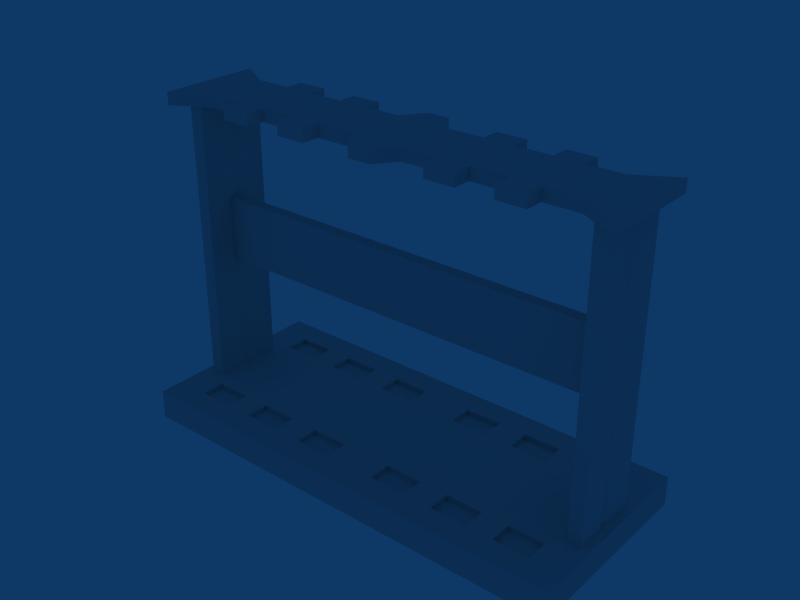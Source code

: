 # Source: weaponrack.blend  (saved by Blender 2.49.2; exported with 4.5.12 LTS)
import bpy
from mathutils import Matrix  # noqa: F401  (used for matrix-valued properties, if any)

bpy.ops.wm.read_factory_settings(use_empty=True)
scene = bpy.context.scene
scene.name = 'Scene'

# ---- collections
col_collection_1 = bpy.data.collections.new('Collection 1'); scene.collection.children.link(col_collection_1)

# ---- materials (node trees are filled in below, after node groups)
mat_material = bpy.data.materials.new('Material')
mat_material.alpha_threshold = 0.0
mat_material.roughness = 0.5
mat_material.line_color = (0.0, 0.0, 0.0, 1.0)

# ---- material node trees

# ---- world
world_world = bpy.data.worlds.new('World'); scene.world = world_world
world_world.color = (0.05656, 0.2208, 0.4)
world_world.use_sun_shadow = False
world_world.sun_shadow_jitter_overblur = 0.0
world_world.cycles.sampling_method = 'MANUAL'
world_world.cycles.sample_map_resolution = 256

# ---- meshes
me_cube = bpy.data.meshes.new('Cube')
me_cube.from_pydata([(5.082, 2.452, 6.13), (-5.082, 2.452, 6.13), (5.082, 0.5362, 6.13), (-5.082, 0.5362, 6.13), (0.0, 2.452, 6.13), (0.0, 0.5362, 6.13), (5.082, 1.494, 6.13), (-5.082, 1.494, 6.13), (0.0, 1.494, 6.396), (0.0, 1.494, 5.857), (5.082, 1.494, 5.857), (-5.082, 1.494, 5.857), (0.0, 0.5362, 5.857), (0.0, 2.452, 5.857), (5.082, 0.5362, 5.857), (-5.082, 0.5362, 5.857), (5.082, 2.452, 5.857), (-5.082, 2.452, 5.857), (0.2419, 2.452, 6.13), (-0.2419, 2.452, 6.13), (0.2419, 0.5362, 6.13), (-0.2419, 0.5362, 6.13), (0.5823, 1.494, 6.13), (-0.5823, 1.494, 6.13), (1.395, 1.494, 6.13), (-1.395, 1.494, 6.13), (2.049, 1.494, 6.13), (-2.049, 1.494, 6.13), (2.847, 1.494, 6.13), (-2.847, 1.494, 6.13), (3.486, 1.494, 6.13), (-3.486, 1.494, 6.13), (4.256, 1.494, 6.13), (-4.256, 1.494, 6.13), (0.2419, 0.5362, 5.857), (-0.2419, 0.5362, 5.857), (0.2419, 2.452, 5.857), (-0.2419, 2.452, 5.857), (0.5823, 1.494, 5.857), (-0.5823, 1.494, 5.857), (1.395, 1.494, 5.857), (-1.395, 1.494, 5.857), (2.049, 1.494, 5.857), (-2.049, 1.494, 5.857), (2.847, 1.494, 5.857), (-2.847, 1.494, 5.857), (3.486, 1.494, 5.857), (-3.486, 1.494, 5.857), (4.256, 1.494, 5.857), (-4.256, 1.494, 5.857), (3.486, 0.9281, 5.857), (-3.486, 0.9281, 5.857), (3.486, 0.9281, 6.13), (-3.486, 0.9281, 6.13), (4.256, 0.9268, 5.857), (-4.256, 0.9268, 5.857), (4.256, 0.9268, 6.13), (-4.256, 0.9268, 6.13), (2.049, 0.9282, 6.13), (-2.049, 0.9282, 6.13), (2.049, 0.9282, 5.857), (-2.049, 0.9282, 5.857), (2.847, 0.9282, 6.13), (-2.847, 0.9282, 6.13), (2.847, 0.9282, 5.857), (-2.847, 0.9282, 5.857), (0.5823, 0.9278, 6.13), (-0.5823, 0.9278, 6.13), (0.5823, 0.9278, 5.857), (-0.5823, 0.9278, 5.857), (1.395, 0.9278, 6.13), (-1.395, 0.9278, 6.13), (1.395, 0.9278, 5.857), (-1.395, 0.9278, 5.857), (4.256, 2.032, 6.13), (-4.256, 2.032, 6.13), (4.256, 2.032, 5.857), (-4.256, 2.032, 5.857), (3.486, 2.031, 6.13), (-3.486, 2.031, 6.13), (3.486, 2.031, 5.857), (-3.486, 2.031, 5.857), (2.847, 2.036, 6.13), (-2.847, 2.036, 6.13), (2.847, 2.036, 5.857), (-2.847, 2.036, 5.857), (2.049, 2.036, 6.13), (-2.049, 2.036, 6.13), (2.049, 2.036, 5.857), (-2.049, 2.036, 5.857), (1.395, 2.036, 6.13), (-1.395, 2.036, 6.13), (1.395, 2.036, 5.857), (-1.395, 2.036, 5.857), (0.5823, 2.036, 6.13), (-0.5823, 2.036, 6.13), (0.5823, 2.036, 5.857), (-0.5823, 2.036, 5.857), (2.848, 0.5861, 5.857), (-2.848, 0.5861, 5.857), (3.488, 0.586, 5.857), (-3.488, 0.586, 5.857), (2.848, 0.5861, 6.13), (-2.848, 0.5861, 6.13), (3.488, 0.586, 6.13), (-3.488, 0.586, 6.13), (1.396, 0.5857, 5.857), (-1.396, 0.5857, 5.857), (2.051, 0.5861, 5.857), (-2.051, 0.5861, 5.857), (2.051, 0.5861, 6.13), (-2.051, 0.5861, 6.13), (1.396, 0.5857, 6.13), (-1.396, 0.5857, 6.13), (2.049, 2.378, 5.857), (-2.049, 2.378, 5.857), (1.395, 2.378, 5.857), (-1.395, 2.378, 5.857), (2.049, 2.378, 6.13), (-2.049, 2.378, 6.13), (1.395, 2.378, 6.13), (-1.395, 2.378, 6.13), (2.847, 2.378, 5.857), (-2.847, 2.378, 5.857), (3.486, 2.373, 5.857), (-3.486, 2.373, 5.857), (2.847, 2.378, 6.13), (-2.847, 2.378, 6.13), (3.486, 2.373, 6.13), (-3.486, 2.373, 6.13), (4.62, 1.604, 2.3), (4.62, 1.384, 2.3), (-4.62, 1.384, 2.3), (-4.62, 1.604, 2.3), (4.62, 1.604, 3.7), (4.62, 1.384, 3.7), (-4.62, 1.384, 3.7), (-4.62, 1.604, 3.7), (4.823, 2.169, -0.4), (-4.823, 2.169, -0.4), (4.823, 0.8365, -0.4), (-4.823, 0.8365, -0.4), (4.524, 0.8365, -0.4), (-4.524, 0.8365, -0.4), (4.524, 2.169, -0.4), (-4.524, 2.169, -0.4), (4.823, 2.169, 5.965), (-4.823, 2.169, 5.965), (4.823, 0.8365, 5.965), (-4.823, 0.8365, 5.965), (4.524, 0.8365, 5.965), (-4.524, 0.8365, 5.965), (4.524, 2.169, 5.965), (-4.524, 2.169, 5.965), (4.823, 1.654, -0.4), (-4.823, 1.654, -0.4), (4.823, 1.352, -0.4), (-4.823, 1.352, -0.4), (4.524, 1.352, -0.4), (-4.524, 1.352, -0.4), (4.524, 1.654, -0.4), (-4.524, 1.654, -0.4), (4.823, 1.654, 5.965), (-4.823, 1.654, 5.965), (4.823, 1.352, 5.965), (-4.823, 1.352, 5.965), (4.524, 1.352, 5.965), (-4.524, 1.352, 5.965), (4.524, 1.654, 5.965), (-4.524, 1.654, 5.965), (4.772, 1.503, -0.4), (-4.772, 1.503, -0.4), (4.575, 1.503, -0.4), (-4.575, 1.503, -0.4), (4.772, 1.503, 5.965), (-4.772, 1.503, 5.965), (4.575, 1.503, 5.965), (-4.575, 1.503, 5.965), (5.0, 3.3, -1.0), (-5.0, 3.3, -1.0), (5.0, -0.3, -1.0), (-5.0, -0.3, -1.0), (5.0, 3.3, -0.358), (-5.0, 3.3, -0.358), (5.0, -0.3, -0.358), (-5.0, -0.3, -0.358), (5.0, 2.831, -1.0), (-5.0, 2.831, -1.0), (5.0, 2.389, -1.0), (-5.0, 2.389, -1.0), (5.0, 0.5942, -1.0), (-5.0, 0.5942, -1.0), (5.0, 0.1689, -1.0), (-5.0, 0.1689, -1.0), (5.0, 2.831, -0.358), (-5.0, 2.831, -0.358), (5.0, 2.389, -0.358), (-5.0, 2.389, -0.358), (5.0, 0.5942, -0.358), (-5.0, 0.5942, -0.358), (5.0, 0.1689, -0.358), (-5.0, 0.1689, -0.358), (0.0, 3.3, -1.0), (0.0, -0.3, -1.0), (0.0, 3.3, -0.358), (0.0, -0.3, -0.358), (0.0, 2.831, -1.0), (0.0, 2.389, -1.0), (0.0, 0.5942, -1.0), (0.0, 0.1689, -1.0), (0.0, 2.831, -0.358), (0.0, 2.389, -0.358), (0.0, 0.5942, -0.358), (0.0, 0.1689, -0.358), (4.25, 3.3, -1.0), (-4.25, 3.3, -1.0), (4.25, -0.3, -1.0), (-4.25, -0.3, -1.0), (4.25, 3.3, -0.358), (-4.25, 3.3, -0.358), (4.25, -0.3, -0.358), (-4.25, -0.3, -0.358), (4.25, 2.831, -1.0), (-4.25, 2.831, -1.0), (4.25, 2.389, -1.0), (-4.25, 2.389, -1.0), (4.25, 0.5942, -1.0), (-4.25, 0.5942, -1.0), (4.25, 0.1689, -1.0), (-4.25, 0.1689, -1.0), (4.25, 2.831, -0.358), (-4.25, 2.831, -0.358), (4.25, 2.389, -0.358), (-4.25, 2.389, -0.358), (4.25, 0.5942, -0.358), (-4.25, 0.5942, -0.358), (4.25, 0.1689, -0.358), (-4.25, 0.1689, -0.358), (3.464, 3.3, -1.0), (-3.464, 3.3, -1.0), (3.464, -0.3, -1.0), (-3.464, -0.3, -1.0), (3.464, 3.3, -0.358), (-3.464, 3.3, -0.358), (3.464, -0.3, -0.358), (-3.464, -0.3, -0.358), (3.464, 2.831, -1.0), (-3.464, 2.831, -1.0), (3.464, 2.389, -1.0), (-3.464, 2.389, -1.0), (3.464, 0.5942, -1.0), (-3.464, 0.5942, -1.0), (3.464, 0.1689, -1.0), (-3.464, 0.1689, -1.0), (3.464, 2.831, -0.358), (-3.464, 2.831, -0.358), (3.464, 2.389, -0.358), (-3.464, 2.389, -0.358), (3.464, 0.5942, -0.358), (-3.464, 0.5942, -0.358), (3.464, 0.1689, -0.358), (-3.464, 0.1689, -0.358), (2.858, 3.3, -1.0), (-2.858, 3.3, -1.0), (2.858, -0.3, -1.0), (-2.858, -0.3, -1.0), (2.858, 3.3, -0.358), (-2.858, 3.3, -0.358), (2.858, -0.3, -0.358), (-2.858, -0.3, -0.358), (2.858, 2.831, -1.0), (-2.858, 2.831, -1.0), (2.858, 2.389, -1.0), (-2.858, 2.389, -1.0), (2.858, 0.5942, -1.0), (-2.858, 0.5942, -1.0), (2.858, 0.1689, -1.0), (-2.858, 0.1689, -1.0), (2.858, 2.831, -0.358), (-2.858, 2.831, -0.358), (2.858, 2.389, -0.358), (-2.858, 2.389, -0.358), (2.858, 0.5942, -0.358), (-2.858, 0.5942, -0.358), (2.858, 0.1689, -0.358), (-2.858, 0.1689, -0.358), (2.043, 3.3, -1.0), (-2.043, 3.3, -1.0), (2.043, -0.3, -1.0), (-2.043, -0.3, -1.0), (2.043, 3.3, -0.358), (-2.043, 3.3, -0.358), (2.043, -0.3, -0.358), (-2.043, -0.3, -0.358), (2.043, 2.831, -1.0), (-2.043, 2.831, -1.0), (2.043, 2.389, -1.0), (-2.043, 2.389, -1.0), (2.043, 0.5942, -1.0), (-2.043, 0.5942, -1.0), (2.043, 0.1689, -1.0), (-2.043, 0.1689, -1.0), (2.043, 2.831, -0.358), (-2.043, 2.831, -0.358), (2.043, 2.389, -0.358), (-2.043, 2.389, -0.358), (2.043, 0.5942, -0.358), (-2.043, 0.5942, -0.358), (2.043, 0.1689, -0.358), (-2.043, 0.1689, -0.358), (1.4, 3.3, -1.0), (-1.4, 3.3, -1.0), (1.4, -0.3, -1.0), (-1.4, -0.3, -1.0), (1.4, 3.3, -0.358), (-1.4, 3.3, -0.358), (1.4, -0.3, -0.358), (-1.4, -0.3, -0.358), (1.4, 2.831, -1.0), (-1.4, 2.831, -1.0), (1.4, 2.389, -1.0), (-1.4, 2.389, -1.0), (1.4, 0.5942, -1.0), (-1.4, 0.5942, -1.0), (1.4, 0.1689, -1.0), (-1.4, 0.1689, -1.0), (1.4, 2.831, -0.358), (-1.4, 2.831, -0.358), (1.4, 2.389, -0.358), (-1.4, 2.389, -0.358), (1.4, 0.5942, -0.358), (-1.4, 0.5942, -0.358), (1.4, 0.1689, -0.358), (-1.4, 0.1689, -0.358), (0.5738, 3.3, -1.0), (-0.5738, 3.3, -1.0), (0.5738, -0.3, -1.0), (-0.5738, -0.3, -1.0), (0.5738, 3.3, -0.358), (-0.5738, 3.3, -0.358), (0.5738, -0.3, -0.358), (-0.5738, -0.3, -0.358), (0.5738, 2.831, -1.0), (-0.5738, 2.831, -1.0), (0.5738, 2.389, -1.0), (-0.5738, 2.389, -1.0), (0.5738, 0.5942, -1.0), (-0.5738, 0.5942, -1.0), (0.5738, 0.1689, -1.0), (-0.5738, 0.1689, -1.0), (0.5738, 2.831, -0.358), (-0.5738, 2.831, -0.358), (0.5738, 2.389, -0.358), (-0.5738, 2.389, -0.358), (0.5738, 0.5942, -0.358), (-0.5738, 0.5942, -0.358), (0.5738, 0.1689, -0.358), (-0.5738, 0.1689, -0.358), (0.5738, 0.5942, -0.4655), (-0.5738, 0.5942, -0.4655), (0.5738, 0.1689, -0.4655), (-0.5738, 0.1689, -0.4655), (0.5738, 2.831, -0.4655), (-0.5738, 2.831, -0.4655), (0.5738, 2.389, -0.4655), (-0.5738, 2.389, -0.4655), (1.4, 0.1689, -0.4655), (-1.4, 0.1689, -0.4655), (1.4, 0.5942, -0.4655), (-1.4, 0.5942, -0.4655), (1.4, 2.389, -0.4655), (-1.4, 2.389, -0.4655), (1.4, 2.831, -0.4655), (-1.4, 2.831, -0.4655), (2.043, 0.5942, -0.4655), (-2.043, 0.5942, -0.4655), (2.043, 0.1689, -0.4655), (-2.043, 0.1689, -0.4655), (2.043, 2.831, -0.4655), (-2.043, 2.831, -0.4655), (2.043, 2.389, -0.4655), (-2.043, 2.389, -0.4655), (2.858, 0.1689, -0.4655), (-2.858, 0.1689, -0.4655), (2.858, 0.5942, -0.4655), (-2.858, 0.5942, -0.4655), (2.858, 2.389, -0.4655), (-2.858, 2.389, -0.4655), (2.858, 2.831, -0.4655), (-2.858, 2.831, -0.4655), (3.464, 0.1689, -0.4655), (-3.464, 0.1689, -0.4655), (3.464, 0.5942, -0.4655), (-3.464, 0.5942, -0.4655), (3.464, 2.389, -0.4655), (-3.464, 2.389, -0.4655), (3.464, 2.831, -0.4655), (-3.464, 2.831, -0.4655), (4.25, 0.1689, -0.4655), (-4.25, 0.1689, -0.4655), (4.25, 0.5942, -0.4655), (-4.25, 0.5942, -0.4655), (4.25, 2.389, -0.4655), (-4.25, 2.389, -0.4655), (4.25, 2.831, -0.4655), (-4.25, 2.831, -0.4655)], [], [(6, 2, 14, 10), (15, 3, 7, 11), (0, 6, 10, 16), (11, 7, 1, 17), (0, 74, 32, 6), (33, 75, 1, 7), (78, 82, 28, 30), (29, 83, 79, 31), (86, 90, 24, 26), (25, 91, 87, 27), (18, 4, 8, 22), (8, 4, 19, 23), (6, 32, 56, 2), (57, 33, 7, 3), (30, 28, 62, 52), (63, 29, 31, 53), (26, 24, 70, 58), (71, 25, 27, 59), (22, 8, 5, 20), (5, 8, 23, 21), (2, 56, 54, 14), (55, 57, 3, 15), (20, 5, 12, 34), (12, 5, 21, 35), (4, 18, 36, 13), (37, 19, 4, 13), (74, 0, 16, 76), (17, 1, 75, 77), (13, 36, 38, 9), (39, 37, 13, 9), (92, 88, 42, 40), (43, 89, 93, 41), (84, 80, 46, 44), (47, 81, 85, 45), (76, 16, 10, 48), (11, 17, 77, 49), (9, 38, 34, 12), (35, 39, 9, 12), (40, 42, 60, 72), (61, 43, 41, 73), (44, 46, 50, 64), (51, 47, 45, 65), (48, 10, 14, 54), (15, 11, 49, 55), (56, 52, 50, 54), (51, 53, 57, 55), (30, 52, 56, 32), (57, 53, 31, 33), (46, 48, 54, 50), (55, 49, 47, 51), (62, 58, 60, 64), (61, 59, 63, 65), (26, 58, 62, 28), (63, 59, 27, 29), (42, 44, 64, 60), (65, 45, 43, 61), (20, 34, 68, 66), (69, 35, 21, 67), (70, 66, 68, 72), (69, 67, 71, 73), (22, 66, 70, 24), (71, 67, 23, 25), (38, 40, 72, 68), (73, 41, 39, 69), (78, 74, 76, 80), (77, 75, 79, 81), (30, 32, 74, 78), (75, 33, 31, 79), (46, 80, 76, 48), (77, 81, 47, 49), (36, 18, 94, 96), (95, 19, 37, 97), (86, 82, 84, 88), (85, 83, 87, 89), (94, 90, 92, 96), (93, 91, 95, 97), (26, 28, 82, 86), (83, 29, 27, 87), (42, 88, 84, 44), (85, 89, 43, 45), (22, 24, 90, 94), (91, 25, 23, 95), (38, 96, 92, 40), (93, 97, 39, 41), (20, 66, 22), (23, 67, 21), (18, 22, 94), (95, 23, 19), (34, 38, 68), (69, 39, 35), (36, 96, 38), (39, 97, 37), (64, 50, 100, 98), (101, 51, 65, 99), (52, 62, 102, 104), (103, 63, 53, 105), (72, 60, 108, 106), (109, 61, 73, 107), (58, 70, 112, 110), (113, 71, 59, 111), (70, 72, 106, 112), (107, 73, 71, 113), (62, 64, 98, 102), (99, 65, 63, 103), (60, 58, 110, 108), (111, 59, 61, 109), (50, 52, 104, 100), (105, 53, 51, 101), (110, 112, 106, 108), (107, 113, 111, 109), (104, 102, 98, 100), (99, 103, 105, 101), (88, 92, 116, 114), (117, 93, 89, 115), (90, 86, 118, 120), (119, 87, 91, 121), (80, 84, 122, 124), (123, 85, 81, 125), (82, 78, 128, 126), (129, 79, 83, 127), (92, 90, 120, 116), (121, 91, 93, 117), (86, 88, 114, 118), (115, 89, 87, 119), (84, 82, 126, 122), (127, 83, 85, 123), (78, 80, 124, 128), (125, 81, 79, 129), (126, 128, 124, 122), (125, 129, 127, 123), (120, 118, 114, 116), (115, 119, 121, 117), (130, 131, 132, 133), (134, 137, 136, 135), (130, 134, 135, 131), (131, 135, 136, 132), (132, 136, 137, 133), (134, 130, 133, 137), (140, 148, 150, 142), (151, 149, 141, 143), (146, 138, 144, 152), (145, 139, 147, 153), (138, 154, 160, 144), (161, 155, 139, 145), (156, 140, 142, 158), (143, 141, 157, 159), (152, 168, 162, 146), (163, 169, 153, 147), (166, 150, 148, 164), (149, 151, 167, 165), (154, 138, 146, 162), (147, 139, 155, 163), (164, 148, 140, 156), (141, 149, 165, 157), (150, 166, 158, 142), (159, 167, 151, 143), (168, 152, 144, 160), (145, 153, 169, 161), (154, 170, 172, 160), (173, 171, 155, 161), (170, 156, 158, 172), (159, 157, 171, 173), (168, 176, 174, 162), (175, 177, 169, 163), (176, 166, 164, 174), (165, 167, 177, 175), (162, 174, 170, 154), (171, 175, 163, 155), (174, 164, 156, 170), (157, 165, 175, 171), (166, 176, 172, 158), (173, 177, 167, 159), (176, 168, 160, 172), (161, 169, 177, 173), (186, 178, 182, 194), (183, 179, 187, 195), (194, 196, 188, 186), (189, 197, 195, 187), (196, 198, 190, 188), (191, 199, 197, 189), (198, 200, 192, 190), (193, 201, 199, 191), (200, 184, 180, 192), (181, 185, 201, 193), (184, 220, 216, 180), (217, 221, 185, 181), (178, 214, 218, 182), (219, 215, 179, 183), (214, 178, 186, 222), (187, 179, 215, 223), (188, 224, 222, 186), (223, 225, 189, 187), (190, 226, 224, 188), (225, 227, 191, 189), (192, 228, 226, 190), (227, 229, 193, 191), (180, 216, 228, 192), (229, 217, 181, 193), (230, 194, 182, 218), (183, 195, 231, 219), (232, 196, 194, 230), (195, 197, 233, 231), (234, 198, 196, 232), (197, 199, 235, 233), (236, 200, 198, 234), (199, 201, 237, 235), (220, 184, 200, 236), (201, 185, 221, 237), (220, 244, 240, 216), (241, 245, 221, 217), (214, 238, 242, 218), (243, 239, 215, 219), (222, 246, 238, 214), (239, 247, 223, 215), (224, 248, 246, 222), (247, 249, 225, 223), (226, 250, 248, 224), (249, 251, 227, 225), (228, 252, 250, 226), (251, 253, 229, 227), (216, 240, 252, 228), (253, 241, 217, 229), (254, 230, 218, 242), (219, 231, 255, 243), (258, 234, 232, 256), (233, 235, 259, 257), (244, 220, 236, 260), (237, 221, 245, 261), (244, 268, 264, 240), (265, 269, 245, 241), (238, 262, 266, 242), (267, 263, 239, 243), (246, 270, 262, 238), (263, 271, 247, 239), (248, 272, 270, 246), (271, 273, 249, 247), (250, 274, 272, 248), (273, 275, 251, 249), (252, 276, 274, 250), (275, 277, 253, 251), (240, 264, 276, 252), (277, 265, 241, 253), (278, 254, 242, 266), (243, 255, 279, 267), (280, 256, 254, 278), (255, 257, 281, 279), (282, 258, 256, 280), (257, 259, 283, 281), (284, 260, 258, 282), (259, 261, 285, 283), (268, 244, 260, 284), (261, 245, 269, 285), (268, 292, 288, 264), (289, 293, 269, 265), (262, 286, 290, 266), (291, 287, 263, 267), (270, 294, 286, 262), (287, 295, 271, 263), (272, 296, 294, 270), (295, 297, 273, 271), (274, 298, 296, 272), (297, 299, 275, 273), (276, 300, 298, 274), (299, 301, 277, 275), (264, 288, 300, 276), (301, 289, 265, 277), (302, 278, 266, 290), (267, 279, 303, 291), (306, 282, 280, 304), (281, 283, 307, 305), (292, 268, 284, 308), (285, 269, 293, 309), (292, 316, 312, 288), (313, 317, 293, 289), (286, 310, 314, 290), (315, 311, 287, 291), (294, 318, 310, 286), (311, 319, 295, 287), (296, 320, 318, 294), (319, 321, 297, 295), (298, 322, 320, 296), (321, 323, 299, 297), (300, 324, 322, 298), (323, 325, 301, 299), (288, 312, 324, 300), (325, 313, 289, 301), (326, 302, 290, 314), (291, 303, 327, 315), (328, 304, 302, 326), (303, 305, 329, 327), (330, 306, 304, 328), (305, 307, 331, 329), (332, 308, 306, 330), (307, 309, 333, 331), (316, 292, 308, 332), (309, 293, 317, 333), (316, 340, 336, 312), (337, 341, 317, 313), (340, 205, 203, 336), (203, 205, 341, 337), (310, 334, 338, 314), (339, 335, 311, 315), (334, 202, 204, 338), (204, 202, 335, 339), (318, 342, 334, 310), (335, 343, 319, 311), (342, 206, 202, 334), (202, 206, 343, 335), (320, 344, 342, 318), (343, 345, 321, 319), (344, 207, 206, 342), (206, 207, 345, 343), (322, 346, 344, 320), (345, 347, 323, 321), (346, 208, 207, 344), (207, 208, 347, 345), (324, 348, 346, 322), (347, 349, 325, 323), (348, 209, 208, 346), (208, 209, 349, 347), (312, 336, 348, 324), (349, 337, 313, 325), (336, 203, 209, 348), (209, 203, 337, 349), (210, 350, 338, 204), (339, 351, 210, 204), (350, 326, 314, 338), (315, 327, 351, 339), (211, 352, 350, 210), (351, 353, 211, 210), (212, 354, 352, 211), (353, 355, 212, 211), (354, 330, 328, 352), (329, 331, 355, 353), (213, 356, 354, 212), (355, 357, 213, 212), (205, 340, 356, 213), (357, 341, 205, 213), (340, 316, 332, 356), (333, 317, 341, 357), (354, 356, 360, 358), (361, 357, 355, 359), (350, 352, 364, 362), (365, 353, 351, 363), (356, 332, 366, 360), (367, 333, 357, 361), (330, 354, 358, 368), (359, 355, 331, 369), (352, 328, 370, 364), (371, 329, 353, 365), (326, 350, 362, 372), (363, 351, 327, 373), (332, 330, 368, 366), (369, 331, 333, 367), (328, 326, 372, 370), (373, 327, 329, 371), (306, 308, 376, 374), (377, 309, 307, 375), (302, 304, 380, 378), (381, 305, 303, 379), (308, 284, 382, 376), (383, 285, 309, 377), (282, 306, 374, 384), (375, 307, 283, 385), (304, 280, 386, 380), (387, 281, 305, 381), (278, 302, 378, 388), (379, 303, 279, 389), (284, 282, 384, 382), (385, 283, 285, 383), (280, 278, 388, 386), (389, 279, 281, 387), (258, 260, 390, 392), (391, 261, 259, 393), (254, 256, 394, 396), (395, 257, 255, 397), (260, 236, 398, 390), (399, 237, 261, 391), (234, 258, 392, 400), (393, 259, 235, 401), (256, 232, 402, 394), (403, 233, 257, 395), (230, 254, 396, 404), (397, 255, 231, 405), (236, 234, 400, 398), (401, 235, 237, 399), (232, 230, 404, 402), (405, 231, 233, 403), (360, 366, 368, 358), (369, 367, 361, 359), (364, 370, 372, 362), (373, 371, 365, 363), (376, 382, 384, 374), (385, 383, 377, 375), (380, 386, 388, 378), (389, 387, 381, 379), (390, 398, 400, 392), (401, 399, 391, 393), (394, 402, 404, 396), (405, 403, 395, 397)])
_uv = me_cube.uv_layers.new(name='UVTex')
_uv.uv.foreach_set('vector', [0.4479, 0.7802, 0.4479, 0.6498, 0.4826, 0.649, 0.4826, 0.7794, 0.448, 0.3874, 0.4827, 0.3882, 0.4826, 0.5186, 0.4479, 0.5178, 0.448, 0.9106, 0.4479, 0.7802, 0.4826, 0.7794, 0.4827, 0.9098, 0.4479, 0.5178, 0.4826, 0.5186, 0.4826, 0.649, 0.4479, 0.6482, 0.7366, 0.000712, 0.7773, 0.1073, 0.7777, 0.2443, 0.7374, 0.2444, 0.5396, 0.2438, 0.5392, 0.3808, 0.4984, 0.4874, 0.4992, 0.2437, 0.8149, 0.1075, 0.8462, 0.1062, 0.8466, 0.2441, 0.8154, 0.2442, 0.6085, 0.244, 0.6081, 0.3818, 0.5768, 0.3806, 0.5772, 0.2439, 0.8852, 0.1061, 0.9172, 0.106, 0.9176, 0.2439, 0.8857, 0.244, 0.6795, 0.2442, 0.679, 0.3821, 0.6471, 0.382, 0.6475, 0.2441, 0.4921, 0.8227, 0.4218, 0.8227, 0.4218, 0.4944, 0.591, 0.4944, 0.4218, 0.4944, 0.4218, 0.8227, 0.4921, 0.8227, 0.591, 0.4944, 0.7374, 0.2444, 0.7777, 0.2443, 0.7782, 0.3886, 0.7381, 0.4881, 0.54, 0.09952, 0.5396, 0.2438, 0.4992, 0.2437, 0.5, 0.0, 0.8154, 0.2442, 0.8466, 0.2441, 0.8471, 0.388, 0.8158, 0.3881, 0.6089, 0.1001, 0.6085, 0.244, 0.5772, 0.2439, 0.5777, 0.09994, 0.8857, 0.244, 0.9176, 0.2439, 0.9181, 0.3879, 0.8861, 0.3879, 0.6799, 0.1002, 0.6795, 0.2442, 0.6475, 0.2441, 0.648, 0.1002, 0.591, 0.4944, 0.4218, 0.4944, 0.4218, 0.1661, 0.4921, 0.1661, 0.4218, 0.1661, 0.4218, 0.4944, 0.591, 0.4944, 0.4921, 0.1661, 0.5174, 0.8574, 0.5174, 0.9106, 0.4827, 0.9098, 0.4827, 0.8566, 0.5174, 0.5903, 0.4827, 0.5911, 0.4827, 0.5379, 0.5174, 0.5371, 1.0, 0.5116, 0.9882, 0.5116, 0.9866, 3.564e-05, 0.9984, 0.0, 0.9866, 3.564e-05, 0.9882, 0.5116, 0.9763, 0.5117, 0.9747, 7.12e-05, 0.6214, 0.9997, 0.6096, 0.9997, 0.608, 0.4882, 0.6198, 0.4881, 0.6316, 0.4881, 0.6332, 0.9997, 0.6214, 0.9997, 0.6198, 0.4881, 0.5174, 0.5919, 0.5174, 0.649, 0.4827, 0.6482, 0.4827, 0.5911, 0.5174, 0.7061, 0.4827, 0.7069, 0.4827, 0.6498, 0.5174, 0.649, 0.2485, 0.0007476, 0.2603, 0.000712, 0.2777, 0.2443, 0.2492, 0.2444, 0.2208, 0.2445, 0.2366, 0.0007832, 0.2485, 0.0007476, 0.2492, 0.2444, 0.317, 0.1064, 0.3489, 0.1063, 0.3494, 0.2441, 0.3174, 0.2442, 0.1491, 0.2447, 0.1486, 0.1069, 0.1806, 0.1068, 0.181, 0.2446, 0.388, 0.1062, 0.4192, 0.1072, 0.4197, 0.2439, 0.3884, 0.244, 0.07878, 0.2449, 0.07835, 0.1082, 0.1096, 0.107, 0.1101, 0.2449, 0.4569, 0.1068, 0.4969, 0.0, 0.4977, 0.2437, 0.4573, 0.2438, 0.0007622, 0.2452, 0.0, 0.001495, 0.04072, 0.108, 0.04114, 0.2451, 0.2492, 0.2444, 0.2777, 0.2443, 0.2618, 0.4881, 0.25, 0.4881, 0.2382, 0.4882, 0.2208, 0.2445, 0.2492, 0.2444, 0.25, 0.4881, 0.3174, 0.2442, 0.3494, 0.2441, 0.3498, 0.3881, 0.3178, 0.3883, 0.1495, 0.3887, 0.1491, 0.2447, 0.181, 0.2446, 0.1815, 0.3887, 0.3884, 0.244, 0.4197, 0.2439, 0.4201, 0.3879, 0.3888, 0.388, 0.07923, 0.3889, 0.07878, 0.2449, 0.1101, 0.2449, 0.1105, 0.3888, 0.4573, 0.2438, 0.4977, 0.2437, 0.4984, 0.4874, 0.4577, 0.3881, 0.001524, 0.4889, 0.0007622, 0.2452, 0.04114, 0.2451, 0.0416, 0.3894, 0.5174, 0.3672, 0.5174, 0.3475, 0.5521, 0.3483, 0.5521, 0.368, 0.5174, 0.8368, 0.5521, 0.836, 0.5521, 0.8557, 0.5174, 0.8566, 0.8154, 0.2442, 0.8158, 0.3881, 0.7782, 0.3886, 0.7777, 0.2443, 0.54, 0.09952, 0.5777, 0.09994, 0.5772, 0.2439, 0.5396, 0.2438, 0.4197, 0.2439, 0.4573, 0.2438, 0.4577, 0.3881, 0.4201, 0.3879, 0.0416, 0.3894, 0.04114, 0.2451, 0.07878, 0.2449, 0.07923, 0.3889, 0.5174, 0.1136, 0.5174, 0.09317, 0.5521, 0.09401, 0.5521, 0.1145, 0.5174, 0.137, 0.5521, 0.1362, 0.5521, 0.1566, 0.5174, 0.1575, 0.8857, 0.244, 0.8861, 0.3879, 0.8471, 0.388, 0.8466, 0.2441, 0.6089, 0.1001, 0.648, 0.1002, 0.6475, 0.2441, 0.6085, 0.244, 0.3494, 0.2441, 0.3884, 0.244, 0.3888, 0.388, 0.3498, 0.3881, 0.1105, 0.3888, 0.1101, 0.2449, 0.1491, 0.2447, 0.1495, 0.3887, 0.9477, 0.4881, 0.9493, 0.9997, 0.8477, 1.0, 0.8461, 0.4884, 0.635, 0.4881, 0.7366, 0.4884, 0.735, 1.0, 0.6334, 0.9997, 0.448, 0.1495, 0.448, 0.1287, 0.4827, 0.1295, 0.4827, 0.1504, 0.448, 0.1079, 0.4827, 0.107, 0.4827, 0.1279, 0.448, 0.1287, 0.9573, 0.2437, 0.9578, 0.3878, 0.9181, 0.3879, 0.9176, 0.2439, 0.6799, 0.1002, 0.7196, 0.1003, 0.7192, 0.2443, 0.6795, 0.2442, 0.2777, 0.2443, 0.3174, 0.2442, 0.3178, 0.3883, 0.2781, 0.3884, 0.1815, 0.3887, 0.181, 0.2446, 0.2208, 0.2445, 0.2212, 0.3886, 0.5521, 0.8092, 0.5521, 0.8289, 0.5174, 0.8298, 0.5174, 0.81, 0.5521, 0.8092, 0.5174, 0.8083, 0.5174, 0.7886, 0.5521, 0.7894, 0.8154, 0.2442, 0.7777, 0.2443, 0.7773, 0.1073, 0.8149, 0.1075, 0.5392, 0.3808, 0.5396, 0.2438, 0.5772, 0.2439, 0.5768, 0.3806, 0.4197, 0.2439, 0.4192, 0.1072, 0.4569, 0.1068, 0.4573, 0.2438, 0.04072, 0.108, 0.07835, 0.1082, 0.07878, 0.2449, 0.04114, 0.2451, 0.7382, 1.0, 0.7366, 0.4884, 0.8445, 0.4881, 0.8461, 0.9997, 0.6064, 1.0, 0.4984, 0.9997, 0.5, 0.4881, 0.608, 0.4884, 0.5521, 0.1145, 0.5521, 0.1349, 0.5174, 0.1358, 0.5174, 0.1153, 0.5174, 0.1145, 0.4827, 0.1136, 0.4827, 0.09317, 0.5174, 0.09401, 0.5174, 0.1145, 0.5174, 0.1353, 0.4827, 0.1362, 0.4827, 0.1153, 0.5174, 0.1578, 0.4827, 0.157, 0.4827, 0.1362, 0.5174, 0.137, 0.8857, 0.244, 0.8466, 0.2441, 0.8462, 0.1062, 0.8852, 0.1061, 0.6081, 0.3818, 0.6085, 0.244, 0.6475, 0.2441, 0.6471, 0.382, 0.3494, 0.2441, 0.3489, 0.1063, 0.388, 0.1062, 0.3884, 0.244, 0.1096, 0.107, 0.1486, 0.1069, 0.1491, 0.2447, 0.1101, 0.2449, 0.9573, 0.2437, 0.9176, 0.2439, 0.9172, 0.106, 0.9569, 0.1059, 0.679, 0.3821, 0.6795, 0.2442, 0.7192, 0.2443, 0.7188, 0.3822, 0.2777, 0.2443, 0.2773, 0.1065, 0.317, 0.1064, 0.3174, 0.2442, 0.1806, 0.1068, 0.2203, 0.1067, 0.2208, 0.2445, 0.181, 0.2446, 0.9747, 0.4874, 0.9578, 0.3878, 0.9573, 0.2437, 0.7192, 0.2443, 0.7196, 0.1003, 0.7366, 0.0007121, 0.9732, 0.0, 0.9573, 0.2437, 0.9569, 0.1059, 0.7188, 0.3822, 0.7192, 0.2443, 0.7351, 0.4881, 0.2618, 0.4881, 0.2777, 0.2443, 0.2781, 0.3884, 0.2212, 0.3886, 0.2208, 0.2445, 0.2382, 0.4882, 0.2603, 0.000712, 0.2773, 0.1065, 0.2777, 0.2443, 0.2208, 0.2445, 0.2203, 0.1067, 0.2366, 0.0007832, 0.3888, 0.388, 0.4201, 0.3879, 0.4205, 0.4749, 0.3892, 0.475, 0.07941, 0.476, 0.07923, 0.3889, 0.1105, 0.3888, 0.1107, 0.4758, 0.8158, 0.3881, 0.8471, 0.388, 0.8473, 0.4751, 0.816, 0.4752, 0.6091, 0.01303, 0.6089, 0.1001, 0.5777, 0.09994, 0.5778, 0.01291, 0.3178, 0.3883, 0.3498, 0.3881, 0.3502, 0.4751, 0.3182, 0.4753, 0.1497, 0.4757, 0.1495, 0.3887, 0.1815, 0.3887, 0.1817, 0.4757, 0.8861, 0.3879, 0.9181, 0.3879, 0.9183, 0.4749, 0.8863, 0.4749, 0.6801, 0.01315, 0.6799, 0.1002, 0.648, 0.1002, 0.6481, 0.01315, 0.4827, 0.34, 0.448, 0.3392, 0.448, 0.2926, 0.4827, 0.2934, 0.4827, 0.2452, 0.4827, 0.2917, 0.448, 0.2926, 0.448, 0.246, 0.5174, 0.3, 0.4827, 0.2992, 0.4827, 0.2526, 0.5174, 0.2535, 0.4827, 0.1978, 0.4827, 0.2443, 0.448, 0.2452, 0.448, 0.1986, 0.5174, 0.2518, 0.4827, 0.2526, 0.4827, 0.2061, 0.5174, 0.2052, 0.5174, 0.3009, 0.5174, 0.3475, 0.4827, 0.3466, 0.4827, 0.3, 0.4827, 0.1969, 0.448, 0.1978, 0.448, 0.1512, 0.4827, 0.1504, 0.5174, 0.1587, 0.5174, 0.2052, 0.4827, 0.2044, 0.4827, 0.1578, 0.5174, 0.394, 0.5174, 0.3772, 0.5521, 0.3781, 0.5521, 0.3949, 0.5174, 0.5203, 0.5521, 0.5195, 0.5521, 0.5362, 0.5174, 0.5371, 0.5174, 0.7707, 0.5174, 0.7543, 0.5521, 0.7552, 0.5521, 0.7716, 0.5174, 0.4431, 0.5521, 0.4423, 0.5521, 0.4587, 0.5174, 0.4595, 0.3489, 0.1063, 0.317, 0.1064, 0.3167, 0.01937, 0.3487, 0.01928, 0.1803, 0.01978, 0.1806, 0.1068, 0.1486, 0.1069, 0.1484, 0.01988, 0.9172, 0.106, 0.8852, 0.1061, 0.885, 0.0191, 0.9169, 0.019, 0.6468, 0.469, 0.6471, 0.382, 0.679, 0.3821, 0.6788, 0.4691, 0.4192, 0.1072, 0.388, 0.1062, 0.3877, 0.01916, 0.419, 0.02018, 0.1094, 0.02, 0.1096, 0.107, 0.07835, 0.1082, 0.07808, 0.0212, 0.8462, 0.1062, 0.8149, 0.1075, 0.8147, 0.02042, 0.8459, 0.01921, 0.5765, 0.4677, 0.5768, 0.3806, 0.6081, 0.3818, 0.6078, 0.4689, 0.4827, 0.7543, 0.5174, 0.7552, 0.5174, 0.8017, 0.4827, 0.8009, 0.4827, 0.3949, 0.4827, 0.3483, 0.5174, 0.3475, 0.5174, 0.394, 0.448, 0.3408, 0.4827, 0.34, 0.4827, 0.3866, 0.448, 0.3874, 0.4827, 0.4888, 0.4827, 0.4423, 0.5174, 0.4431, 0.5174, 0.4897, 0.4827, 0.8092, 0.5174, 0.81, 0.5174, 0.8566, 0.4827, 0.8557, 0.4827, 0.5371, 0.4827, 0.4905, 0.5174, 0.4897, 0.5174, 0.5362, 0.4827, 0.3957, 0.5174, 0.3949, 0.5174, 0.4414, 0.4827, 0.4423, 0.4827, 0.7535, 0.4827, 0.7069, 0.5174, 0.7077, 0.5174, 0.7543, 0.5521, 0.7069, 0.5521, 0.7233, 0.5174, 0.7242, 0.5174, 0.7077, 0.5521, 0.7543, 0.5174, 0.7535, 0.5174, 0.7371, 0.5521, 0.7379, 0.5521, 0.3949, 0.5521, 0.4116, 0.5174, 0.4125, 0.5174, 0.3957, 0.4827, 0.107, 0.448, 0.1062, 0.448, 0.0894, 0.4827, 0.09024, 0.3977, 0.8429, 0.142, 0.8439, 0.1412, 0.5139, 0.3969, 0.5129, 0.6178, 0.5129, 0.8734, 0.5139, 0.8726, 0.8439, 0.617, 0.8429, 0.6255, 0.5, 0.6263, 0.8557, 0.3891, 0.8568, 0.3884, 0.5011, 0.8634, 0.1432, 0.8641, 0.4989, 0.627, 0.5, 0.6263, 0.1443, 0.3884, 0.4989, 0.3891, 0.1432, 0.6263, 0.1443, 0.6255, 0.5, 0.3969, 0.1561, 0.3977, 0.4861, 0.142, 0.4871, 0.1412, 0.1571, 0.2527, 0.0579, 0.6841, 0.05579, 0.6842, 0.08815, 0.2528, 0.09026, 0.2527, 0.1226, 0.2528, 0.09026, 0.6842, 0.09237, 0.6841, 0.1247, 0.2528, 0.1247, 0.6842, 0.1268, 0.6841, 0.1592, 0.2527, 0.1571, 0.2528, 0.05579, 0.2527, 0.02344, 0.6841, 0.02133, 0.6842, 0.05368, 0.7473, 0.8759, 0.6844, 0.8762, 0.6843, 0.8439, 0.7472, 0.8436, 0.7473, 0.3317, 0.7472, 0.3641, 0.6843, 0.3638, 0.6844, 0.3314, 0.7473, 0.2613, 0.6844, 0.2616, 0.6843, 0.2293, 0.7472, 0.229, 0.7473, 0.4668, 0.7472, 0.4992, 0.6843, 0.4989, 0.6844, 0.4665, 0.6844, 0.6714, 0.7473, 0.6717, 0.7472, 0.704, 0.6843, 0.7037, 0.6844, 0.7738, 0.6843, 0.7414, 0.7472, 0.7411, 0.7473, 0.7735, 0.6844, 0.7738, 0.7473, 0.7741, 0.7472, 0.8065, 0.6843, 0.8062, 0.6844, 0.2943, 0.6843, 0.2619, 0.7472, 0.2616, 0.7473, 0.294, 0.2529, 0.2616, 0.2527, 0.1613, 0.6841, 0.1592, 0.6843, 0.2595, 0.2529, 0.2616, 0.6843, 0.2637, 0.6841, 0.3641, 0.2527, 0.362, 0.6841, 0.3641, 0.6843, 0.4644, 0.2529, 0.4665, 0.2527, 0.3662, 0.6841, 0.6714, 0.2527, 0.6693, 0.2529, 0.5689, 0.6843, 0.571, 0.2527, 0.9766, 0.2529, 0.8762, 0.6843, 0.8783, 0.6841, 0.9787, 0.2527, 0.7759, 0.6841, 0.7738, 0.6843, 0.8741, 0.2529, 0.8762, 0.2527, 0.7717, 0.2529, 0.6714, 0.6843, 0.6735, 0.6841, 0.7738, 0.2527, 0.4686, 0.6841, 0.4665, 0.6843, 0.5668, 0.2529, 0.5689, 0.0, 0.0, 1.0, 0.0, 1.0, 1.0, 0.0, 1.0, 0.0, 0.0, 1.0, 0.0, 1.0, 1.0, 0.0, 1.0, 0.0, 0.0, 1.0, 0.0, 1.0, 1.0, 0.0, 1.0, 0.0, 0.0, 1.0, 0.0, 1.0, 1.0, 0.0, 1.0, 0.0, 0.0, 1.0, 0.0, 1.0, 1.0, 0.0, 1.0, 0.0, 0.0, 1.0, 0.0, 1.0, 1.0, 0.0, 1.0, 0.0, 0.0, 1.0, 0.0, 1.0, 1.0, 0.0, 1.0, 0.0, 0.0, 1.0, 0.0, 1.0, 1.0, 0.0, 1.0, 1.0, 0.9997, 0.8793, 0.9999, 0.8707, 0.000131, 0.9913, 0.0, 0.6207, 0.9999, 0.6293, 0.000131, 0.75, 0.000262, 0.7413, 1.0, 0.8793, 0.9999, 0.7587, 1.0, 0.75, 0.000262, 0.8707, 0.000131, 0.5, 0.9997, 0.5087, 0.0, 0.6293, 0.000131, 0.6207, 0.9999, 0.008668, 0.0, 0.1293, 0.0001311, 0.1207, 0.9999, 0.0, 0.9997, 0.3707, 0.000131, 0.3793, 0.9999, 0.2587, 1.0, 0.25, 0.000262, 0.1293, 0.0001311, 0.25, 0.0002621, 0.2413, 1.0, 0.1207, 0.9999, 0.4913, 0.0, 0.5, 0.9997, 0.3793, 0.9999, 0.3707, 0.000131, 0.1519, 0.1693, 0.1159, 0.1692, 0.1161, 0.1159, 0.1521, 0.1161, 0.6685, 0.1159, 0.6687, 0.1692, 0.6327, 0.1693, 0.6326, 0.1161, 0.1521, 0.1161, 0.186, 0.1162, 0.1859, 0.1694, 0.1519, 0.1693, 0.5988, 0.1694, 0.5986, 0.1162, 0.6326, 0.1161, 0.6327, 0.1693, 0.186, 0.1162, 0.3237, 0.1166, 0.3235, 0.1699, 0.1859, 0.1694, 0.4611, 0.1699, 0.4609, 0.1166, 0.5986, 0.1162, 0.5988, 0.1694, 0.3237, 0.1166, 0.3563, 0.1167, 0.3562, 0.17, 0.3235, 0.1699, 0.4284, 0.17, 0.4283, 0.1167, 0.4609, 0.1166, 0.4611, 0.1699, 0.3563, 0.1167, 0.3923, 0.1169, 0.3922, 0.1701, 0.3562, 0.17, 0.3925, 0.1701, 0.3923, 0.1169, 0.4283, 0.1167, 0.4284, 0.17, 0.1159, 0.1727, 0.1735, 0.1725, 0.1736, 0.2257, 0.1161, 0.2259, 0.8258, 0.2236, 0.8257, 0.1703, 0.8832, 0.1701, 0.8834, 0.2234, 0.8834, 0.2792, 0.8258, 0.2794, 0.8257, 0.2261, 0.8832, 0.2259, 0.1735, 0.2283, 0.1736, 0.2815, 0.1161, 0.2817, 0.1159, 0.2285, 0.8257, 0.2819, 0.8832, 0.2817, 0.8833, 0.3206, 0.8258, 0.3208, 0.116, 0.3232, 0.1159, 0.2843, 0.1735, 0.2841, 0.1736, 0.323, 0.8834, 0.3573, 0.8259, 0.3575, 0.8258, 0.3208, 0.8833, 0.3206, 0.1736, 0.323, 0.1737, 0.3597, 0.1162, 0.3599, 0.116, 0.3232, 0.8839, 0.5062, 0.8263, 0.5064, 0.8259, 0.3575, 0.8834, 0.3573, 0.1737, 0.3597, 0.1741, 0.5085, 0.1166, 0.5087, 0.1162, 0.3599, 0.884, 0.5414, 0.8264, 0.5416, 0.8263, 0.5064, 0.8839, 0.5062, 0.1741, 0.5085, 0.1742, 0.5438, 0.1167, 0.544, 0.1166, 0.5087, 0.8841, 0.5803, 0.8265, 0.5805, 0.8264, 0.5416, 0.884, 0.5414, 0.1742, 0.5438, 0.1743, 0.5827, 0.1168, 0.5829, 0.1167, 0.544, 0.1736, 0.6241, 0.116, 0.6243, 0.1159, 0.5854, 0.1735, 0.5852, 0.8832, 0.5829, 0.8833, 0.6218, 0.8258, 0.622, 0.8257, 0.5831, 0.1737, 0.6608, 0.1162, 0.661, 0.116, 0.6243, 0.1736, 0.6241, 0.8833, 0.6218, 0.8834, 0.6585, 0.8259, 0.6587, 0.8258, 0.622, 0.1741, 0.8097, 0.1166, 0.8099, 0.1162, 0.661, 0.1737, 0.6608, 0.8834, 0.6585, 0.8839, 0.8073, 0.8263, 0.8075, 0.8259, 0.6587, 0.1742, 0.845, 0.1167, 0.8452, 0.1166, 0.8099, 0.1741, 0.8097, 0.8839, 0.8073, 0.884, 0.8426, 0.8264, 0.8428, 0.8263, 0.8075, 0.1743, 0.8839, 0.1168, 0.8841, 0.1167, 0.8452, 0.1742, 0.845, 0.884, 0.8426, 0.8841, 0.8815, 0.8265, 0.8817, 0.8264, 0.8428, 0.1735, 0.1725, 0.2338, 0.1723, 0.234, 0.2255, 0.1736, 0.2257, 0.7655, 0.2238, 0.7653, 0.1705, 0.8257, 0.1703, 0.8258, 0.2236, 0.8258, 0.2794, 0.7655, 0.2796, 0.7653, 0.2263, 0.8257, 0.2261, 0.2338, 0.2281, 0.234, 0.2813, 0.1736, 0.2815, 0.1735, 0.2283, 0.8258, 0.3208, 0.7655, 0.321, 0.7653, 0.2821, 0.8257, 0.2819, 0.2338, 0.2839, 0.2339, 0.3228, 0.1736, 0.323, 0.1735, 0.2841, 0.0, 0.0, 1.0, 0.0, 1.0, 1.0, 0.0, 1.0, 0.0, 0.0, 1.0, 0.0, 1.0, 1.0, 0.0, 1.0, 0.8263, 0.5064, 0.766, 0.5066, 0.7656, 0.3577, 0.8259, 0.3575, 0.234, 0.3595, 0.2344, 0.5083, 0.1741, 0.5085, 0.1737, 0.3597, 0.0, 0.0, 1.0, 0.0, 1.0, 1.0, 0.0, 1.0, 0.0, 0.0, 1.0, 0.0, 1.0, 1.0, 0.0, 1.0, 0.8265, 0.5805, 0.7662, 0.5807, 0.7661, 0.5418, 0.8264, 0.5416, 0.2345, 0.5436, 0.2347, 0.5825, 0.1743, 0.5827, 0.1742, 0.5438, 0.2339, 0.6239, 0.1736, 0.6241, 0.1735, 0.5852, 0.2338, 0.585, 0.8257, 0.5831, 0.8258, 0.622, 0.7655, 0.6222, 0.7653, 0.5833, 0.2344, 0.8095, 0.1741, 0.8097, 0.1737, 0.6608, 0.234, 0.6606, 0.8259, 0.6587, 0.8263, 0.8075, 0.766, 0.8077, 0.7656, 0.6589, 0.2347, 0.8837, 0.1743, 0.8839, 0.1742, 0.845, 0.2345, 0.8448, 0.8264, 0.8428, 0.8265, 0.8817, 0.7662, 0.8819, 0.7661, 0.843, 0.2338, 0.1723, 0.2803, 0.1721, 0.2805, 0.2254, 0.234, 0.2255, 0.719, 0.2239, 0.7188, 0.1707, 0.7653, 0.1705, 0.7655, 0.2238, 0.7655, 0.2796, 0.719, 0.2797, 0.7188, 0.2265, 0.7653, 0.2263, 0.2803, 0.2279, 0.2805, 0.2812, 0.234, 0.2813, 0.2338, 0.2281, 0.7655, 0.321, 0.7189, 0.3212, 0.7188, 0.2823, 0.7653, 0.2821, 0.2803, 0.2837, 0.2804, 0.3226, 0.2339, 0.3228, 0.2338, 0.2839, 0.7656, 0.3577, 0.719, 0.3579, 0.7189, 0.3212, 0.7655, 0.321, 0.2804, 0.3226, 0.2805, 0.3593, 0.234, 0.3595, 0.2339, 0.3228, 0.766, 0.5066, 0.7195, 0.5067, 0.719, 0.3579, 0.7656, 0.3577, 0.2805, 0.3593, 0.281, 0.5082, 0.2344, 0.5083, 0.234, 0.3595, 0.7661, 0.5418, 0.7196, 0.542, 0.7195, 0.5067, 0.766, 0.5066, 0.281, 0.5082, 0.2811, 0.5434, 0.2345, 0.5436, 0.2344, 0.5083, 0.7662, 0.5807, 0.7197, 0.5809, 0.7196, 0.542, 0.7661, 0.5418, 0.2811, 0.5434, 0.2812, 0.5823, 0.2347, 0.5825, 0.2345, 0.5436, 0.2804, 0.6238, 0.2339, 0.6239, 0.2338, 0.585, 0.2803, 0.5849, 0.7653, 0.5833, 0.7655, 0.6222, 0.7189, 0.6223, 0.7188, 0.5834, 0.2805, 0.6605, 0.234, 0.6606, 0.2339, 0.6239, 0.2804, 0.6238, 0.7655, 0.6222, 0.7656, 0.6589, 0.719, 0.659, 0.7189, 0.6223, 0.281, 0.8093, 0.2344, 0.8095, 0.234, 0.6606, 0.2805, 0.6605, 0.7656, 0.6589, 0.766, 0.8077, 0.7195, 0.8079, 0.719, 0.659, 0.2811, 0.8446, 0.2345, 0.8448, 0.2344, 0.8095, 0.281, 0.8093, 0.766, 0.8077, 0.7661, 0.843, 0.7196, 0.8432, 0.7195, 0.8079, 0.2812, 0.8835, 0.2347, 0.8837, 0.2345, 0.8448, 0.2811, 0.8446, 0.7661, 0.843, 0.7662, 0.8819, 0.7197, 0.8821, 0.7196, 0.8432, 0.2803, 0.1721, 0.3428, 0.1719, 0.343, 0.2252, 0.2805, 0.2254, 0.6565, 0.2241, 0.6563, 0.1709, 0.7188, 0.1707, 0.719, 0.2239, 0.719, 0.2797, 0.6565, 0.2799, 0.6563, 0.2267, 0.7188, 0.2265, 0.3428, 0.2277, 0.343, 0.281, 0.2805, 0.2812, 0.2803, 0.2279, 0.7189, 0.3212, 0.6565, 0.3214, 0.6563, 0.2825, 0.7188, 0.2823, 0.3428, 0.2835, 0.3429, 0.3224, 0.2804, 0.3226, 0.2803, 0.2837, 0.0, 0.0, 1.0, 0.0, 1.0, 1.0, 0.0, 1.0, 0.0, 0.0, 1.0, 0.0, 1.0, 1.0, 0.0, 1.0, 0.7195, 0.5067, 0.657, 0.5069, 0.6566, 0.3581, 0.719, 0.3579, 0.343, 0.3591, 0.3434, 0.508, 0.281, 0.5082, 0.2805, 0.3593, 0.0, 0.0, 1.0, 0.0, 1.0, 1.0, 0.0, 1.0, 0.0, 0.0, 1.0, 0.0, 1.0, 1.0, 0.0, 1.0, 0.7197, 0.5809, 0.6572, 0.5811, 0.6571, 0.5422, 0.7196, 0.542, 0.3435, 0.5432, 0.3437, 0.5821, 0.2812, 0.5823, 0.2811, 0.5434, 0.3429, 0.6236, 0.2804, 0.6238, 0.2803, 0.5849, 0.3428, 0.5847, 0.7188, 0.5834, 0.7189, 0.6223, 0.6565, 0.6225, 0.6563, 0.5836, 0.3434, 0.8091, 0.281, 0.8093, 0.2805, 0.6605, 0.343, 0.6603, 0.719, 0.659, 0.7195, 0.8079, 0.657, 0.8081, 0.6566, 0.6592, 0.3437, 0.8833, 0.2812, 0.8835, 0.2811, 0.8446, 0.3435, 0.8444, 0.7196, 0.8432, 0.7197, 0.8821, 0.6572, 0.8823, 0.6571, 0.8434, 0.3428, 0.1719, 0.3922, 0.1717, 0.3923, 0.225, 0.343, 0.2252, 0.6071, 0.2243, 0.607, 0.171, 0.6563, 0.1709, 0.6565, 0.2241, 0.6565, 0.2799, 0.6071, 0.2801, 0.607, 0.2268, 0.6563, 0.2267, 0.3922, 0.2275, 0.3923, 0.2808, 0.343, 0.281, 0.3428, 0.2277, 0.6565, 0.3214, 0.6071, 0.3215, 0.607, 0.2826, 0.6563, 0.2825, 0.3922, 0.2833, 0.3923, 0.3222, 0.3429, 0.3224, 0.3428, 0.2835, 0.6566, 0.3581, 0.6072, 0.3582, 0.6071, 0.3215, 0.6565, 0.3214, 0.3923, 0.3222, 0.3924, 0.3589, 0.343, 0.3591, 0.3429, 0.3224, 0.657, 0.5069, 0.6076, 0.5071, 0.6072, 0.3582, 0.6566, 0.3581, 0.3924, 0.3589, 0.3928, 0.5078, 0.3434, 0.508, 0.343, 0.3591, 0.6571, 0.5422, 0.6077, 0.5424, 0.6076, 0.5071, 0.657, 0.5069, 0.3928, 0.5078, 0.3929, 0.5431, 0.3435, 0.5432, 0.3434, 0.508, 0.6572, 0.5811, 0.6078, 0.5813, 0.6077, 0.5424, 0.6571, 0.5422, 0.3929, 0.5431, 0.393, 0.582, 0.3437, 0.5821, 0.3435, 0.5432, 0.3923, 0.6234, 0.3429, 0.6236, 0.3428, 0.5847, 0.3922, 0.5845, 0.6563, 0.5836, 0.6565, 0.6225, 0.6071, 0.6227, 0.607, 0.5838, 0.3924, 0.6601, 0.343, 0.6603, 0.3429, 0.6236, 0.3923, 0.6234, 0.6565, 0.6225, 0.6566, 0.6592, 0.6072, 0.6594, 0.6071, 0.6227, 0.3928, 0.809, 0.3434, 0.8091, 0.343, 0.6603, 0.3924, 0.6601, 0.6566, 0.6592, 0.657, 0.8081, 0.6076, 0.8083, 0.6072, 0.6594, 0.3929, 0.8442, 0.3435, 0.8444, 0.3434, 0.8091, 0.3928, 0.809, 0.657, 0.8081, 0.6571, 0.8434, 0.6077, 0.8435, 0.6076, 0.8083, 0.393, 0.8831, 0.3437, 0.8833, 0.3435, 0.8444, 0.3929, 0.8442, 0.6571, 0.8434, 0.6572, 0.8823, 0.6078, 0.8824, 0.6077, 0.8435, 0.3922, 0.1717, 0.4555, 0.1715, 0.4557, 0.2248, 0.3923, 0.225, 0.5438, 0.2245, 0.5436, 0.1712, 0.607, 0.171, 0.6071, 0.2243, 0.4555, 0.1715, 0.4996, 0.1714, 0.4997, 0.2246, 0.4557, 0.2248, 0.4997, 0.2246, 0.4996, 0.1714, 0.5436, 0.1712, 0.5438, 0.2245, 0.6071, 0.2801, 0.5438, 0.2803, 0.5436, 0.227, 0.607, 0.2268, 0.4555, 0.2273, 0.4557, 0.2806, 0.3923, 0.2808, 0.3922, 0.2275, 0.5438, 0.2803, 0.4997, 0.2804, 0.4996, 0.2272, 0.5436, 0.227, 0.4996, 0.2272, 0.4997, 0.2804, 0.4557, 0.2806, 0.4555, 0.2273, 0.6071, 0.3215, 0.5437, 0.3217, 0.5436, 0.2828, 0.607, 0.2826, 0.4555, 0.2831, 0.4557, 0.322, 0.3923, 0.3222, 0.3922, 0.2833, 0.5437, 0.3217, 0.4997, 0.3219, 0.4996, 0.283, 0.5436, 0.2828, 0.4996, 0.283, 0.4997, 0.3219, 0.4557, 0.322, 0.4555, 0.2831, 0.0, 0.0, 1.0, 0.0, 1.0, 1.0, 0.0, 1.0, 0.0, 0.0, 1.0, 0.0, 1.0, 1.0, 0.0, 1.0, 0.5438, 0.3584, 0.4998, 0.3586, 0.4997, 0.3219, 0.5437, 0.3217, 0.4997, 0.3219, 0.4998, 0.3586, 0.4558, 0.3587, 0.4557, 0.322, 0.6076, 0.5071, 0.5442, 0.5073, 0.5438, 0.3584, 0.6072, 0.3582, 0.4558, 0.3587, 0.4562, 0.5076, 0.3928, 0.5078, 0.3924, 0.3589, 0.5442, 0.5073, 0.5002, 0.5074, 0.4998, 0.3586, 0.5438, 0.3584, 0.4998, 0.3586, 0.5002, 0.5074, 0.4562, 0.5076, 0.4558, 0.3587, 0.0, 0.0, 1.0, 0.0, 1.0, 1.0, 0.0, 1.0, 0.0, 0.0, 1.0, 0.0, 1.0, 1.0, 0.0, 1.0, 0.5443, 0.5426, 0.5003, 0.5427, 0.5002, 0.5074, 0.5442, 0.5073, 0.5002, 0.5074, 0.5003, 0.5427, 0.4563, 0.5429, 0.4562, 0.5076, 0.6078, 0.5813, 0.5445, 0.5815, 0.5443, 0.5426, 0.6077, 0.5424, 0.4563, 0.5429, 0.4564, 0.5818, 0.393, 0.582, 0.3929, 0.5431, 0.5445, 0.5815, 0.5004, 0.5816, 0.5003, 0.5427, 0.5443, 0.5426, 0.5003, 0.5427, 0.5004, 0.5816, 0.4564, 0.5818, 0.4563, 0.5429, 0.4997, 0.6231, 0.4557, 0.6232, 0.4555, 0.5843, 0.4996, 0.5842, 0.5436, 0.584, 0.5437, 0.6229, 0.4997, 0.6231, 0.4996, 0.5842, 0.4557, 0.6232, 0.3923, 0.6234, 0.3922, 0.5845, 0.4555, 0.5843, 0.607, 0.5838, 0.6071, 0.6227, 0.5437, 0.6229, 0.5436, 0.584, 0.4998, 0.6598, 0.4558, 0.6599, 0.4557, 0.6232, 0.4997, 0.6231, 0.5437, 0.6229, 0.5438, 0.6596, 0.4998, 0.6598, 0.4997, 0.6231, 0.5002, 0.8086, 0.4562, 0.8088, 0.4558, 0.6599, 0.4998, 0.6598, 0.5438, 0.6596, 0.5442, 0.8085, 0.5002, 0.8086, 0.4998, 0.6598, 0.4562, 0.8088, 0.3928, 0.809, 0.3924, 0.6601, 0.4558, 0.6599, 0.6072, 0.6594, 0.6076, 0.8083, 0.5442, 0.8085, 0.5438, 0.6596, 0.5003, 0.8439, 0.4563, 0.844, 0.4562, 0.8088, 0.5002, 0.8086, 0.5442, 0.8085, 0.5443, 0.8437, 0.5003, 0.8439, 0.5002, 0.8086, 0.5004, 0.8828, 0.4564, 0.8829, 0.4563, 0.844, 0.5003, 0.8439, 0.5443, 0.8437, 0.5445, 0.8826, 0.5004, 0.8828, 0.5003, 0.8439, 0.4564, 0.8829, 0.393, 0.8831, 0.3929, 0.8442, 0.4563, 0.844, 0.6077, 0.8435, 0.6078, 0.8824, 0.5445, 0.8826, 0.5443, 0.8437, 0.8849, 0.839, 0.8853, 0.9859, 0.8478, 0.986, 0.8474, 0.8391, 0.8862, 0.839, 0.9237, 0.8391, 0.9232, 0.986, 0.8857, 0.9859, 1.0, 0.7203, 0.9995, 0.8731, 0.962, 0.873, 0.9625, 0.7202, 0.962, 0.009862, 0.9995, 0.009748, 1.0, 0.1626, 0.9625, 0.1627, 0.3873, 0.5638, 0.3864, 0.849, 0.3489, 0.8489, 0.3498, 0.5637, 0.8086, 0.5673, 0.8461, 0.5672, 0.847, 0.8525, 0.8095, 0.8526, 0.8077, 0.5672, 0.8086, 0.8525, 0.7711, 0.8526, 0.7702, 0.5673, 0.3898, 0.5637, 0.4273, 0.5638, 0.4265, 0.849, 0.389, 0.8489, 0.4657, 0.5638, 0.4648, 0.849, 0.4273, 0.8489, 0.4282, 0.5637, 0.3105, 0.5638, 0.348, 0.5637, 0.3489, 0.8489, 0.3114, 0.849, 0.8461, 0.2818, 0.847, 0.5671, 0.8095, 0.5672, 0.8086, 0.2819, 0.7711, 0.2818, 0.8086, 0.2819, 0.8077, 0.5672, 0.7702, 0.5671, 0.1932, 0.8529, 0.1936, 0.9999, 0.1561, 1.0, 0.1557, 0.8531, 0.267, 0.8529, 0.3045, 0.8531, 0.3041, 1.0, 0.2666, 0.9999, 0.9992, 0.4006, 0.9996, 0.5535, 0.9621, 0.5536, 0.9617, 0.4007, 0.9625, 0.5672, 1.0, 0.5673, 0.9995, 0.7202, 0.962, 0.7201, 0.1548, 0.8529, 0.1552, 0.9999, 0.1177, 1.0, 0.1173, 0.8531, 0.3493, 0.849, 0.3868, 0.8492, 0.3864, 0.9961, 0.3489, 0.996, 1.0, 0.1628, 0.9995, 0.3157, 0.962, 0.3156, 0.9625, 0.1627, 0.6589, 0.8358, 0.6964, 0.8357, 0.6969, 0.9886, 0.6594, 0.9887, 0.8086, 0.0001316, 0.8077, 0.2815, 0.7702, 0.2814, 0.7711, 1.787e-05, 0.8086, 0.0001319, 0.8461, 1.787e-05, 0.847, 0.2814, 0.8095, 0.2815, 0.04348, 0.5715, 0.04435, 0.8528, 0.006842, 0.8529, 0.005971, 0.5716, 0.1561, 0.5715, 0.1936, 0.5716, 0.1928, 0.8529, 0.1552, 0.8528, 0.232, 0.5716, 0.2311, 0.8529, 0.1936, 0.8528, 0.1945, 0.5715, 0.07849, 0.5716, 0.116, 0.5715, 0.1169, 0.8528, 0.07937, 0.8529, 0.3037, 0.5715, 0.3045, 0.8528, 0.267, 0.8529, 0.2661, 0.5716, 0.1177, 0.5715, 0.1552, 0.5716, 0.1544, 0.8529, 0.1169, 0.8528, 0.8077, 0.8526, 0.8082, 0.9995, 0.7707, 0.9997, 0.7702, 0.8527, 0.3898, 0.849, 0.4273, 0.8492, 0.4269, 0.9961, 0.3894, 0.996, 0.615, 0.8261, 0.6145, 0.979, 0.577, 0.9789, 0.5775, 0.826, 0.6209, 0.8358, 0.6584, 0.8357, 0.6589, 0.9886, 0.6214, 0.9887, 0.3489, 0.8492, 0.3484, 0.9961, 0.3109, 0.996, 0.3114, 0.849, 0.8086, 0.8527, 0.8461, 0.8526, 0.8466, 0.9995, 0.809, 0.9997, 0.7697, 0.8357, 0.7702, 0.9886, 0.7327, 0.9887, 0.7322, 0.8358, 0.5042, 0.826, 0.5417, 0.8261, 0.5412, 0.979, 0.5037, 0.9789, 0.8845, 0.5672, 0.8853, 0.8389, 0.8478, 0.839, 0.847, 0.5673, 0.8478, 0.009748, 0.8853, 0.009862, 0.8845, 0.2815, 0.847, 0.2814, 0.9612, 0.5672, 0.962, 0.8389, 0.9245, 0.839, 0.9237, 0.5673, 0.9245, 0.009748, 0.962, 0.009862, 0.9612, 0.2815, 0.9236, 0.2814, 0.8853, 0.2819, 0.8845, 0.5536, 0.847, 0.5535, 0.8478, 0.2818, 0.8853, 0.2819, 0.9228, 0.2818, 0.9237, 0.5535, 0.8862, 0.5536, 0.9236, 0.009862, 0.9228, 0.2815, 0.8853, 0.2814, 0.8861, 0.009748, 0.8853, 0.5673, 0.9228, 0.5672, 0.9237, 0.8389, 0.8862, 0.839, 0.9616, 0.8391, 0.9612, 0.986, 0.9237, 0.9859, 0.9241, 0.839, 0.4273, 0.8492, 0.4648, 0.849, 0.4653, 0.996, 0.4278, 0.9961, 0.5032, 0.826, 0.5037, 0.9789, 0.4662, 0.979, 0.4657, 0.8261, 0.9241, 0.4006, 0.9617, 0.4007, 0.9612, 0.5536, 0.9237, 0.5535, 0.1552, 0.571, 0.1561, 0.2857, 0.3045, 0.2862, 0.3036, 0.5715, 0.1552, 0.571, 0.006855, 0.5715, 0.005971, 0.2862, 0.1544, 0.2857, 0.0, 0.2853, 0.0008838, 0.0, 0.1552, 0.0004685, 0.1544, 0.2857, 0.3105, 0.2853, 0.1561, 0.2857, 0.1552, 0.0004686, 0.3096, 0.0, 0.6209, 0.5632, 0.6218, 0.2818, 0.7702, 0.2823, 0.7693, 0.5636, 0.7702, 0.2814, 0.6218, 0.2818, 0.6209, 0.0004686, 0.7693, 1.787e-05, 0.3105, 0.2814, 0.3114, 0.0, 0.4657, 0.0004687, 0.4649, 0.2818, 0.4657, 0.5632, 0.3114, 0.5637, 0.3105, 0.2823, 0.4649, 0.2818, 0.4657, 0.8256, 0.4666, 0.5539, 0.615, 0.5544, 0.6141, 0.826, 0.7702, 0.8353, 0.6218, 0.8357, 0.6209, 0.5641, 0.7693, 0.5636, 0.4657, 0.5535, 0.4666, 0.2818, 0.6209, 0.2823, 0.6201, 0.5539, 0.6209, 0.2814, 0.4666, 0.2818, 0.4657, 0.0102, 0.6201, 0.00973])
me_cube.materials.append(mat_material)
me_cube.use_remesh_preserve_volume = False
me_cube.use_remesh_preserve_attributes = False
me_cube.use_mirror_vertex_groups = False
me_cube.update()

# ---- objects
ob_cube = bpy.data.objects.new('Cube', me_cube)

# ---- transforms, parenting, visibility, modifiers, constraints
ob_cube.location = (0.0, -0.2623, 0.0)
ob_cube.scale = (1.0, 1.18, 1.0)
ob_cube.lock_rotations_4d = False
ob_cube.empty_display_type = 'ARROWS'
ob_cube.color = (0.0, 0.0, 0.0, 1.0)
ob_cube.lineart.crease_threshold = 0.0

# ---- collection membership
col_collection_1.objects.link(ob_cube)

# ---- scene / render settings (as saved in the file)
scene.frame_start = 1; scene.frame_end = 250; scene.frame_set(1)
scene.render.engine = 'BLENDER_EEVEE_NEXT'
scene.render.image_settings.file_format = 'JPEG'
scene.render.image_settings.color_mode = 'RGB'
scene.render.image_settings.compression = 90
scene.render.resolution_x = 800
scene.render.resolution_y = 600
scene.render.pixel_aspect_x = 100.0
scene.render.pixel_aspect_y = 100.0
scene.render.fps = 25
scene.render.dither_intensity = 0.0
scene.render.use_compositing = False
scene.render.use_sequencer = False
scene.render.bake_margin = 2
scene.render.bake_bias = 0.0
scene.render.use_stamp_time = False
scene.render.use_stamp_date = False
scene.render.use_stamp_frame = False
scene.render.use_stamp_camera = False
scene.render.use_stamp_scene = False
scene.render.use_stamp_filename = False
scene.render.use_stamp_render_time = False
scene.render.stamp_font_size = 0
scene.cycles.use_denoising = False
scene.cycles.samples = 10
scene.cycles.sampling_pattern = 'TABULATED_SOBOL'
scene.cycles.light_sampling_threshold = 0.0
scene.cycles.use_adaptive_sampling = False
scene.cycles.use_light_tree = False
scene.cycles.blur_glossy = 0.0
scene.cycles.volume_bounces = 1
scene.cycles.pixel_filter_type = 'GAUSSIAN'
scene.cycles.sample_clamp_indirect = 0.0
scene.view_settings.view_transform = 'Raw'
bpy.context.view_layer.update()

# ---- added for rendering (the .blend has no active camera): camera
cam_auto = bpy.data.cameras.new('AutoCamera')
cam_auto.lens = 50.0
cam_auto.sensor_width = 36.0
cam_auto.clip_end = 1000.0
ob_auto_camera = bpy.data.objects.new('AutoCamera', cam_auto)
scene.collection.objects.link(ob_auto_camera)
ob_auto_camera.location = (12.2758, -13.2238, 12.5185)
ob_auto_camera.rotation_euler = (1.09748, -7.21219e-08, 0.694738)
scene.camera = ob_auto_camera
bpy.context.view_layer.update()
